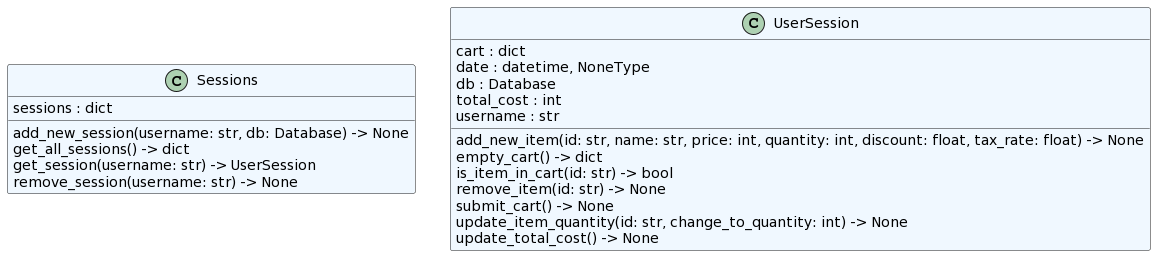

The diagram above was rendered by PlantUML. Its source (embedded in the PNG):
@startuml
set namespaceSeparator none
class "Sessions" as core.session.Sessions #aliceblue {
  sessions : dict
  add_new_session(username: str, db: Database) -> None
  get_all_sessions() -> dict
  get_session(username: str) -> UserSession
  remove_session(username: str) -> None
}
class "UserSession" as core.session.UserSession #aliceblue {
  cart : dict
  date : datetime, NoneType
  db : Database
  total_cost : int
  username : str
  add_new_item(id: str, name: str, price: int, quantity: int, discount: float, tax_rate: float) -> None
  empty_cart() -> dict
  is_item_in_cart(id: str) -> bool
  remove_item(id: str) -> None
  submit_cart() -> None
  update_item_quantity(id: str, change_to_quantity: int) -> None
  update_total_cost() -> None
}
@enduml